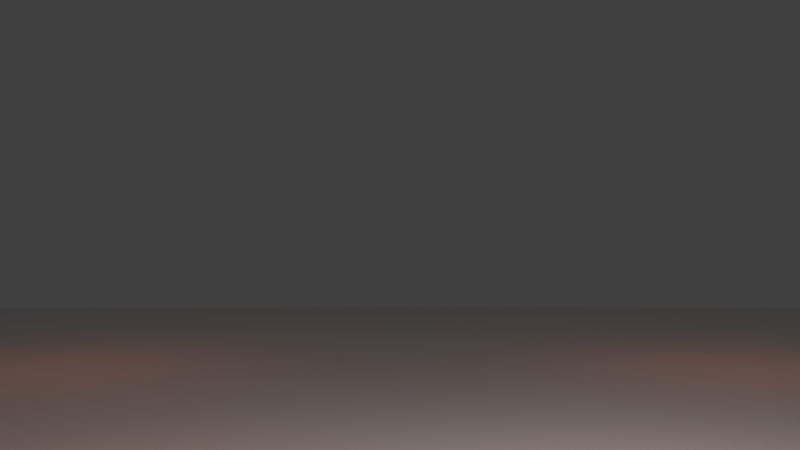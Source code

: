 # Source: FullAni.blend  (saved by Blender 2.79.0; exported with 4.5.12 LTS)
import bpy
from mathutils import Matrix  # noqa: F401  (used for matrix-valued properties, if any)

bpy.ops.wm.read_factory_settings(use_empty=True)
scene = bpy.context.scene
scene.name = 'Scene'

# ---- collections
col_collection_1 = bpy.data.collections.new('Collection 1'); scene.collection.children.link(col_collection_1)
col_card = bpy.data.collections.new('Card')  # instanced only; not linked into the scene
col_candle = bpy.data.collections.new('Candle')  # instanced only; not linked into the scene
col_candle_1 = bpy.data.collections.new('Candle')  # instanced only; not linked into the scene
col_death = bpy.data.collections.new('Death')  # instanced only; not linked into the scene
col_fool = bpy.data.collections.new('Fool')  # instanced only; not linked into the scene
col_chariot = bpy.data.collections.new('Chariot')  # instanced only; not linked into the scene

# ---- world
world_world = bpy.data.worlds.new('World'); scene.world = world_world
world_world.color = (0.05088, 0.05088, 0.05088)
world_world.use_sun_shadow = False
world_world.sun_shadow_jitter_overblur = 0.0
world_world.cycles.sampling_method = 'MANUAL'

# ---- cameras
cam_camera = bpy.data.cameras.new('Camera')
cam_camera.clip_end = 100.0
cam_camera.lens = 35.0
cam_camera.sensor_width = 32.0
cam_camera.sensor_height = 18.0
cam_camera.ortho_scale = 7.314
cam_camera.dof.focus_distance = 0.0

# ---- lights
light_point_003 = bpy.data.lights.new('Point.003', 'POINT')
light_point_003.color = (1.0, 0.2078, 0.03091)
light_point_003.transmission_factor = 0.0
light_point_003.shadow_buffer_clip_start = 0.5
light_point_003.shadow_soft_size = 0.1
light_point_003.shadow_maximum_resolution = 0.006
light_point_003.use_absolute_resolution = True
light_point_002 = bpy.data.lights.new('Point.002', 'POINT')
light_point_002.color = (1.0, 0.2078, 0.03091)
light_point_002.transmission_factor = 0.0
light_point_002.shadow_buffer_clip_start = 0.5
light_point_002.shadow_soft_size = 0.1
light_point_002.shadow_maximum_resolution = 0.006
light_point_002.use_absolute_resolution = True
light_point_001 = bpy.data.lights.new('Point.001', 'POINT')
light_point_001.color = (1.0, 0.2078, 0.03091)
light_point_001.transmission_factor = 0.0
light_point_001.shadow_buffer_clip_start = 0.5
light_point_001.shadow_soft_size = 0.1
light_point_001.shadow_maximum_resolution = 0.006
light_point_001.use_absolute_resolution = True
light_point = bpy.data.lights.new('Point', 'POINT')
light_point.color = (1.0, 0.2078, 0.03091)
light_point.transmission_factor = 0.0
light_point.shadow_buffer_clip_start = 0.5
light_point.shadow_soft_size = 0.1
light_point.shadow_maximum_resolution = 0.006
light_point.use_absolute_resolution = True
light_lamp_001 = bpy.data.lights.new('Lamp.001', 'POINT')
light_lamp_001.transmission_factor = 0.0
light_lamp_001.cutoff_distance = 30.0
light_lamp_001.energy = 100.0
light_lamp_001.shadow_buffer_clip_start = 1.001
light_lamp_001.shadow_soft_size = 0.1
light_lamp_001.shadow_maximum_resolution = 0.006
light_lamp_001.use_absolute_resolution = True

# ---- meshes
me_plane = bpy.data.meshes.new('Plane')
me_plane.from_pydata([(-1.0, -1.0, 0.0), (1.0, -1.0, 0.0), (-1.0, 1.0, 0.0), (1.0, 1.0, 0.0)], [], [(0, 1, 3, 2)])
me_plane.use_remesh_preserve_volume = False
me_plane.use_remesh_preserve_attributes = False
me_plane.use_mirror_vertex_groups = False
me_plane.update()

# ---- objects
ob_candlelight3_001 = bpy.data.objects.new('Candlelight3.001', light_point_003)
ob_candlelight3 = bpy.data.objects.new('Candlelight3', light_point_002)
ob_candlelight2 = bpy.data.objects.new('Candlelight2', light_point_001)
ob_candlelight1 = bpy.data.objects.new('Candlelight1', light_point)
ob_card_005 = bpy.data.objects.new('Card.005', None)
ob_card_004 = bpy.data.objects.new('Card.004', None)
ob_card_003 = bpy.data.objects.new('Card.003', None)
ob_card_002 = bpy.data.objects.new('Card.002', None)
ob_card_001 = bpy.data.objects.new('Card.001', None)
ob_card = bpy.data.objects.new('Card', None)
ob_plane = bpy.data.objects.new('Plane', me_plane)
ob_candle_003 = bpy.data.objects.new('Candle.003', None)
ob_candle_002 = bpy.data.objects.new('Candle.002', None)
ob_candle_001 = bpy.data.objects.new('Candle.001', None)
ob_candle = bpy.data.objects.new('Candle', None)
ob_death = bpy.data.objects.new('Death', None)
ob_fool = bpy.data.objects.new('Fool', None)
ob_chariot = bpy.data.objects.new('Chariot', None)
ob_lamp_obsolete = bpy.data.objects.new('Lamp_Obsolete', light_lamp_001)
ob_camera = bpy.data.objects.new('Camera', cam_camera)

# ---- transforms, parenting, visibility, modifiers, constraints
ob_candlelight3_001.location = (-1.004, -3.0, 0.3657)
ob_candlelight3_001.lineart.crease_threshold = 0.0
ob_candlelight3.location = (-1.004, 3.003, 0.3657)
ob_candlelight3.lineart.crease_threshold = 0.0
ob_candlelight2.location = (2.937, 1.528, -0.5316)
ob_candlelight2.lineart.crease_threshold = 0.0
ob_candlelight1.location = (2.937, -1.524, -0.5486)
ob_candlelight1.lineart.crease_threshold = 0.0
ob_card_005.location = (-2.0, 0.07563, 4.757)
ob_card_005.rotation_euler = (0.0, 0.0, 3.142)
ob_card_005.scale = (0.5, 0.5, 0.5)
ob_card_005.empty_image_offset = (0.0, 0.0)
ob_card_005.show_instancer_for_render = False
ob_card_005.instance_type = 'COLLECTION'
ob_card_005.lineart.crease_threshold = 0.0
ob_card_004.location = (-2.018, 6.291, 4.299)
ob_card_004.rotation_euler = (0.0, 0.0, 3.142)
ob_card_004.scale = (0.5, 0.5, 0.5)
ob_card_004.empty_image_offset = (0.0, 0.0)
ob_card_004.show_instancer_for_render = False
ob_card_004.instance_type = 'COLLECTION'
ob_card_004.lineart.crease_threshold = 0.0
ob_card_003.location = (-2.0, 2.668, 4.241)
ob_card_003.rotation_euler = (0.0, 0.0, 3.142)
ob_card_003.scale = (0.5, 0.5, 0.5)
ob_card_003.empty_image_offset = (0.0, 0.0)
ob_card_003.show_instancer_for_render = False
ob_card_003.instance_type = 'COLLECTION'
ob_card_003.lineart.crease_threshold = 0.0
ob_card_002.location = (-2.009, 5.61, 1.651)
ob_card_002.rotation_euler = (0.0, 0.0, 3.142)
ob_card_002.scale = (0.5, 0.5, 0.5)
ob_card_002.empty_image_offset = (0.0, 0.0)
ob_card_002.show_instancer_for_render = False
ob_card_002.instance_type = 'COLLECTION'
ob_card_002.lineart.crease_threshold = 0.0
ob_card_001.location = (-1.974, -7.0, 5.0)
ob_card_001.rotation_euler = (0.0, 0.0, 3.142)
ob_card_001.scale = (0.5, 0.5, 0.5)
ob_card_001.empty_image_offset = (0.0, 0.0)
ob_card_001.show_instancer_for_render = False
ob_card_001.instance_type = 'COLLECTION'
ob_card_001.lineart.crease_threshold = 0.0
ob_card.location = (-1.987, -3.165, 5.549)
ob_card.rotation_euler = (0.0, 0.0, 3.142)
ob_card.scale = (0.5, 0.5, 0.5)
ob_card.empty_image_offset = (0.0, 0.0)
ob_card.show_instancer_for_render = False
ob_card.instance_type = 'COLLECTION'
ob_card.lineart.crease_threshold = 0.0
ob_plane.location = (0.08528, -0.06251, -1.5)
ob_plane.scale = (6.862, 6.862, 6.862)
ob_plane.lineart.crease_threshold = 0.0
ob_candle_003.location = (3.0, -1.5, -1.5)
ob_candle_003.rotation_euler = (0.0, -0.0, -2.538)
ob_candle_003.empty_image_offset = (0.0, 0.0)
ob_candle_003.show_instancer_for_render = False
ob_candle_003.instance_type = 'COLLECTION'
ob_candle_003.lineart.crease_threshold = 0.0
ob_candle_002.location = (3.0, 1.5, -1.5)
ob_candle_002.rotation_euler = (0.0, -0.0, -1.216)
ob_candle_002.empty_image_offset = (0.0, 0.0)
ob_candle_002.show_instancer_for_render = False
ob_candle_002.instance_type = 'COLLECTION'
ob_candle_002.lineart.crease_threshold = 0.0
ob_candle_001.location = (-1.0, 3.0, -1.5)
ob_candle_001.empty_image_offset = (0.0, 0.0)
ob_candle_001.show_instancer_for_render = False
ob_candle_001.instance_type = 'COLLECTION'
ob_candle_001.lineart.crease_threshold = 0.0
ob_candle.location = (-1.0, -3.0, -1.5)
ob_candle.empty_image_offset = (0.0, 0.0)
ob_candle.show_instancer_for_render = False
ob_candle.instance_type = 'COLLECTION'
ob_candle.lineart.crease_threshold = 0.0
ob_death.location = (-2.0, 0.0, -0.4)
ob_death.rotation_euler = (0.0, 0.0, 3.142)
ob_death.scale = (0.5, 0.5, 0.5)
ob_death.lock_location = (True, True, True)
ob_death.empty_image_offset = (0.0, 0.0)
ob_death.show_instancer_for_render = False
ob_death.instance_type = 'COLLECTION'
ob_death.lineart.crease_threshold = 0.0
ob_fool.location = (-2.0, 0.0, -0.4)
ob_fool.rotation_euler = (0.0, 0.0, 3.142)
ob_fool.scale = (0.5, 0.5, 0.5)
ob_fool.empty_image_offset = (0.0, 0.0)
ob_fool.show_instancer_for_render = False
ob_fool.instance_type = 'COLLECTION'
ob_fool.lineart.crease_threshold = 0.0
ob_chariot.location = (-2.0, 0.0, -0.4)
ob_chariot.rotation_euler = (0.0, 0.0, 3.142)
ob_chariot.scale = (0.5, 0.5, 0.5)
ob_chariot.empty_image_offset = (0.0, 0.0)
ob_chariot.show_instancer_for_render = False
ob_chariot.instance_type = 'COLLECTION'
ob_chariot.lineart.crease_threshold = 0.0
ob_lamp_obsolete.location = (4.076, 1.005, 0.7991)
ob_lamp_obsolete.rotation_euler = (0.6503, 0.05522, 1.866)
ob_lamp_obsolete.lock_rotations_4d = False
ob_lamp_obsolete.empty_display_type = 'ARROWS'
ob_lamp_obsolete.color = (0.0, 0.0, 0.0, 0.0)
ob_lamp_obsolete.lineart.crease_threshold = 0.0
ob_camera.location = (6.616, 0.0, -0.2344)
ob_camera.rotation_euler = (1.571, 0.0, 1.571)
ob_camera.lock_rotations_4d = False
ob_camera.empty_display_type = 'ARROWS'
ob_camera.color = (0.0, 0.0, 0.0, 0.0)
ob_camera.display_type = 'WIRE'
ob_camera.lineart.crease_threshold = 0.0
ob_card_005.instance_collection = col_card
ob_card_004.instance_collection = col_card
ob_card_003.instance_collection = col_card
ob_card_002.instance_collection = col_card
ob_card_001.instance_collection = col_card
ob_card.instance_collection = col_card
ob_candle_003.instance_collection = col_candle_1
ob_candle_002.instance_collection = col_candle_1
ob_candle_001.instance_collection = col_candle_1
ob_candle.instance_collection = col_candle_1
ob_death.instance_collection = col_death
ob_fool.instance_collection = col_fool
ob_chariot.instance_collection = col_chariot

# ---- collection membership
col_collection_1.objects.link(ob_candlelight3_001)
col_collection_1.objects.link(ob_candlelight3)
col_collection_1.objects.link(ob_candlelight2)
col_collection_1.objects.link(ob_candlelight1)
col_collection_1.objects.link(ob_card_005)
col_collection_1.objects.link(ob_card_004)
col_collection_1.objects.link(ob_card_003)
col_collection_1.objects.link(ob_card_002)
col_collection_1.objects.link(ob_card_001)
col_collection_1.objects.link(ob_card)
col_collection_1.objects.link(ob_plane)
col_collection_1.objects.link(ob_candle_003)
col_collection_1.objects.link(ob_candle_002)
col_collection_1.objects.link(ob_candle_001)
col_collection_1.objects.link(ob_candle)
col_collection_1.objects.link(ob_death)
col_collection_1.objects.link(ob_fool)
col_collection_1.objects.link(ob_chariot)
col_collection_1.objects.link(ob_lamp_obsolete)
col_collection_1.objects.link(ob_camera)

# ---- scene / render settings (as saved in the file)
scene.camera = ob_camera
scene.frame_start = 0; scene.frame_end = 700; scene.frame_set(380)
scene.render.engine = 'CYCLES'
scene.render.resolution_percentage = 50
scene.render.dither_intensity = 0.0
scene.cycles.use_denoising = False
scene.cycles.samples = 128
scene.cycles.sampling_pattern = 'TABULATED_SOBOL'
scene.cycles.use_adaptive_sampling = False
scene.cycles.use_light_tree = False
scene.cycles.blur_glossy = 0.0
scene.cycles.sample_clamp_indirect = 0.0
scene.view_settings.view_transform = 'Standard'
bpy.context.view_layer.update()
